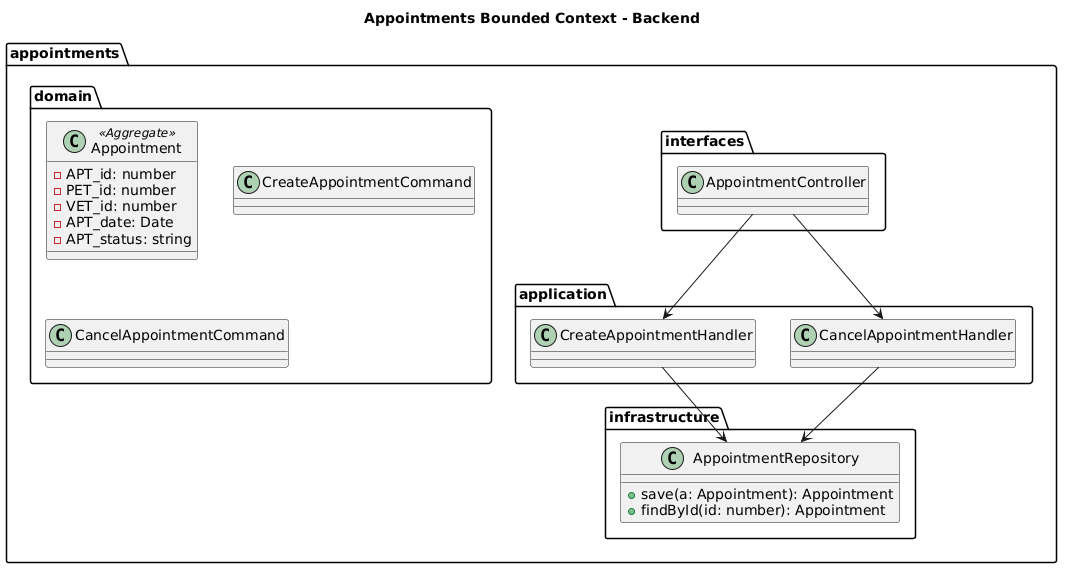

The diagram above was rendered by PlantUML. Its source (embedded in the PNG):
@startuml
title Appointments Bounded Context - Backend

top to bottom direction
skinparam shadowing false

package "appointments" {

  package "domain" {

    class Appointment <<Aggregate>> {
      - APT_id: number
      - PET_id: number
      - VET_id: number
      - APT_date: Date
      - APT_status: string
    }

    class CreateAppointmentCommand
    class CancelAppointmentCommand

  }

  package "application" {

    class CreateAppointmentHandler
    class CancelAppointmentHandler

  }

  package "infrastructure" {

    class AppointmentRepository {
      + save(a: Appointment): Appointment
      + findById(id: number): Appointment
    }

  }

  package "interfaces" {

    class AppointmentController

  }

  AppointmentController --> CreateAppointmentHandler
  AppointmentController --> CancelAppointmentHandler
  CreateAppointmentHandler --> AppointmentRepository
  CancelAppointmentHandler --> AppointmentRepository

}
@enduml